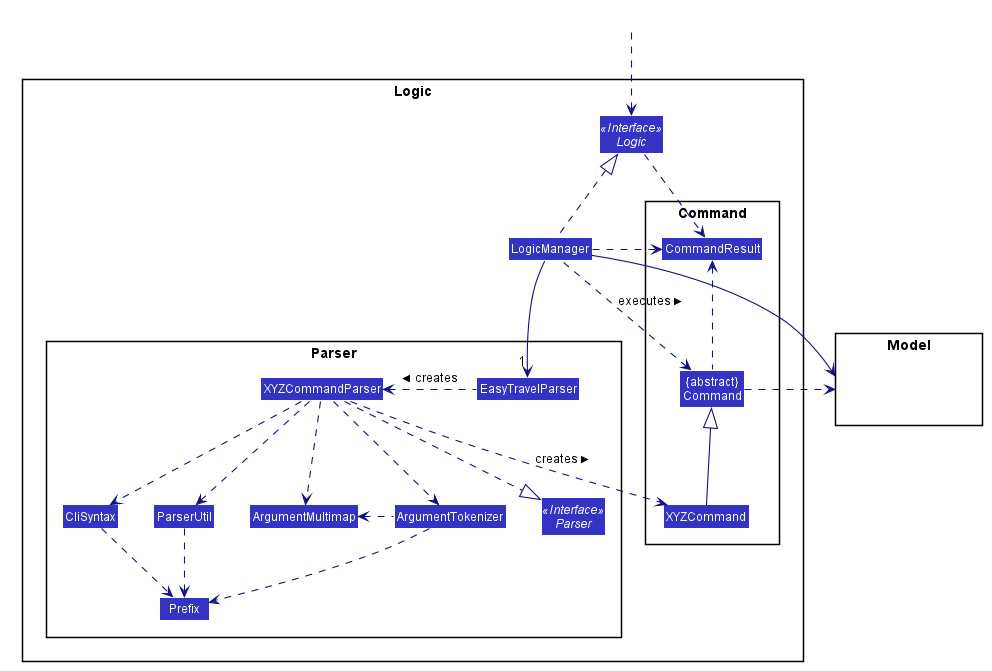

The diagram above was rendered by PlantUML. Its source (embedded in the PNG):
@startuml









skinparam BackgroundColor #FFFFFFF

skinparam Shadowing false

skinparam Class {
    FontColor #FFFFFF
    BorderThickness 1
    BorderColor #FFFFFF
    StereotypeFontColor #FFFFFF
    FontName Arial
}

skinparam Actor {
    BorderColor #000000
    Color #000000
    FontName Arial
}

skinparam Sequence {
    MessageAlign center
    BoxFontSize 15
    BoxPadding 0
    BoxFontColor #FFFFFF
    FontName Arial
}

skinparam Participant {
    FontColor #FFFFFFF
    Padding 20
}

skinparam MinClassWidth 50
skinparam ParticipantPadding 10
skinparam Shadowing false
skinparam DefaultTextAlignment center
skinparam packageStyle Rectangle

hide footbox
hide members
hide circle
skinparam arrowThickness 1.1
skinparam arrowColor #101086
skinparam classBackgroundColor #3333C4

package Logic {

package Parser {
Interface Parser <<Interface>>
Class EasyTravelParser
Class XYZCommandParser
Class CliSyntax
Class ParserUtil
Class ArgumentMultimap
Class ArgumentTokenizer
Class Prefix
}

package Command {
Class XYZCommand
Class CommandResult
Class "{abstract}\nCommand" as Command
}

Interface Logic <<Interface>>
Class LogicManager
}

package Model{
Class HiddenModel #FFFFFF
}

Class HiddenOutside #FFFFFF
HiddenOutside ..> Logic

LogicManager .up.|> Logic
LogicManager -->"1" EasyTravelParser
EasyTravelParser .left.> XYZCommandParser: creates >

XYZCommandParser ..> XYZCommand : creates >
XYZCommandParser ..|> Parser
XYZCommandParser ..> ArgumentMultimap
XYZCommandParser ..> ArgumentTokenizer
ArgumentTokenizer .left.> ArgumentMultimap
XYZCommandParser ..> CliSyntax
CliSyntax ..> Prefix
XYZCommandParser ..> ParserUtil
ParserUtil .down.> Prefix
ArgumentTokenizer .down.> Prefix
XYZCommand -up-|> Command
LogicManager .left.> Command : executes >

LogicManager --> Model
Command .right.> Model

Logic ..> CommandResult
LogicManager .down.> CommandResult
Command .up.> CommandResult
CommandResult -[hidden]-> Parser
@enduml